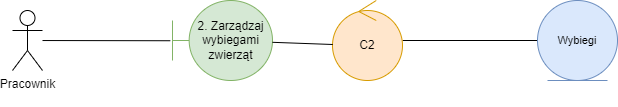

The diagram above was exported from draw.io. Its source (the exported page's mxGraphModel, read from the mxfile embedded in the PNG):
<mxGraphModel dx="1290" dy="565" grid="1" gridSize="10" guides="1" tooltips="1" connect="1" arrows="1" fold="1" page="1" pageScale="1" pageWidth="1169" pageHeight="1654" math="0" shadow="0">
  <root>
    <mxCell id="0" />
    <mxCell id="1" parent="0" />
    <mxCell id="Jb63BiPR9dPPzXLA8PIK-1" value="2. Zarządzaj wybiegami zwierząt" style="shape=umlBoundary;whiteSpace=wrap;html=1;fillColor=#d5e8d4;strokeColor=#82b366;" parent="1" vertex="1">
      <mxGeometry x="220" y="130" width="100" height="80" as="geometry" />
    </mxCell>
    <mxCell id="WF1RgsDMoHdIglFObSBq-5" style="edgeStyle=none;rounded=0;orthogonalLoop=1;jettySize=auto;html=1;strokeColor=default;align=center;verticalAlign=middle;fontFamily=Helvetica;fontSize=11;fontColor=default;labelBackgroundColor=default;endArrow=none;endFill=0;" parent="1" source="Jb63BiPR9dPPzXLA8PIK-15" target="WF1RgsDMoHdIglFObSBq-4" edge="1">
      <mxGeometry relative="1" as="geometry" />
    </mxCell>
    <mxCell id="Jb63BiPR9dPPzXLA8PIK-15" value="C2" style="ellipse;shape=umlControl;whiteSpace=wrap;html=1;fillColor=#ffe6cc;strokeColor=#d79b00;" parent="1" vertex="1">
      <mxGeometry x="380" y="130" width="70" height="80" as="geometry" />
    </mxCell>
    <mxCell id="Jb63BiPR9dPPzXLA8PIK-19" value="Pracownik&lt;div&gt;&lt;br&gt;&lt;/div&gt;" style="shape=umlActor;verticalLabelPosition=bottom;verticalAlign=top;html=1;outlineConnect=0;" parent="1" vertex="1">
      <mxGeometry x="60" y="140" width="30" height="60" as="geometry" />
    </mxCell>
    <mxCell id="Jb63BiPR9dPPzXLA8PIK-22" style="edgeStyle=none;rounded=0;orthogonalLoop=1;jettySize=auto;html=1;entryX=-0.022;entryY=0.503;entryDx=0;entryDy=0;entryPerimeter=0;strokeColor=default;align=center;verticalAlign=middle;fontFamily=Helvetica;fontSize=11;fontColor=default;labelBackgroundColor=default;endArrow=none;endFill=0;" parent="1" source="Jb63BiPR9dPPzXLA8PIK-19" target="Jb63BiPR9dPPzXLA8PIK-1" edge="1">
      <mxGeometry relative="1" as="geometry" />
    </mxCell>
    <mxCell id="Jb63BiPR9dPPzXLA8PIK-29" style="edgeStyle=none;rounded=0;orthogonalLoop=1;jettySize=auto;html=1;entryX=0.004;entryY=0.55;entryDx=0;entryDy=0;entryPerimeter=0;strokeColor=default;align=center;verticalAlign=middle;fontFamily=Helvetica;fontSize=11;fontColor=default;labelBackgroundColor=default;endArrow=none;endFill=0;" parent="1" source="Jb63BiPR9dPPzXLA8PIK-1" target="Jb63BiPR9dPPzXLA8PIK-15" edge="1">
      <mxGeometry relative="1" as="geometry" />
    </mxCell>
    <mxCell id="WF1RgsDMoHdIglFObSBq-4" value="Wybiegi" style="ellipse;shape=umlEntity;whiteSpace=wrap;html=1;fontFamily=Helvetica;fontSize=11;labelBackgroundColor=none;fillColor=#dae8fc;strokeColor=#6c8ebf;" parent="1" vertex="1">
      <mxGeometry x="585" y="130" width="80" height="80" as="geometry" />
    </mxCell>
  </root>
</mxGraphModel>